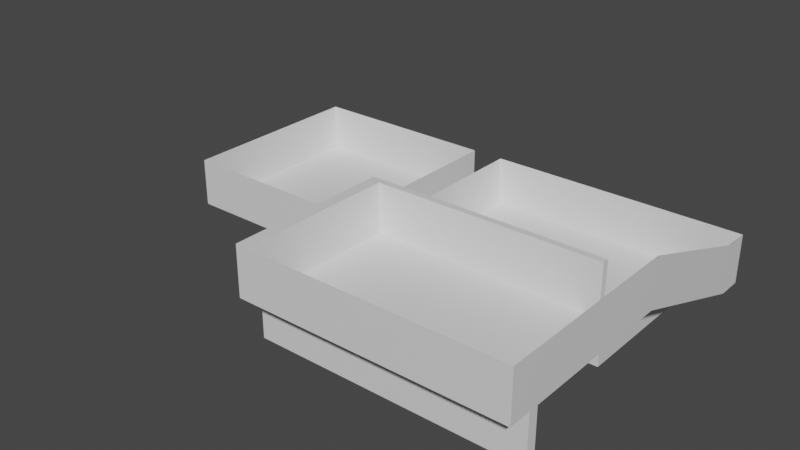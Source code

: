 # Source: Playground.blend  (saved by Blender 2.90.8; exported with 4.5.12 LTS)
import bpy
from mathutils import Matrix  # noqa: F401  (used for matrix-valued properties, if any)

bpy.ops.wm.read_factory_settings(use_empty=True)
scene = bpy.context.scene
scene.name = 'Scene'

# ---- collections
col_collection = bpy.data.collections.new('Collection'); scene.collection.children.link(col_collection)

# ---- materials (node trees are filled in below, after node groups)
mat_playground = bpy.data.materials.new('Playground')
mat_playground.alpha_threshold = 0.0
mat_playground.use_transparent_shadow = False
mat_playground.line_color = (0.0, 0.0, 0.0, 1.0)

# ---- material node trees
mat_playground.use_nodes = True; mat_playground.node_tree.nodes.clear()
_N = mat_playground.node_tree.nodes; _L = mat_playground.node_tree.links
n0 = _N.new('ShaderNodeOutputMaterial'); n0.name = 'Material Output'; n0.location = (300, 300)
n1 = _N.new('ShaderNodeBsdfPrincipled'); n1.name = 'Principled BSDF'; n1.location = (10, 300)
n1.distribution = 'GGX'
n1.subsurface_method = 'BURLEY'
n1.inputs[2].default_value = 0.4
n1.inputs[3].default_value = 1.45
n1.inputs[27].default_value = (0.0, 0.0, 0.0, 1.0)
n1.inputs[28].default_value = 1.0
_L.new(n1.outputs[0], n0.inputs[0])
n0.is_active_output = True

# ---- world
world_world = bpy.data.worlds.new('World'); scene.world = world_world
world_world.use_nodes = True; world_world.node_tree.nodes.clear()
_N = world_world.node_tree.nodes; _L = world_world.node_tree.links
n0 = _N.new('ShaderNodeOutputWorld'); n0.name = 'World Output'; n0.location = (300, 300)
n1 = _N.new('ShaderNodeBackground'); n1.name = 'Background'; n1.location = (10, 300)
n1.inputs[0].default_value = (0.05088, 0.05088, 0.05088, 1.0)
_L.new(n1.outputs[0], n0.inputs[0])
n0.is_active_output = True
world_world.color = (0.05088, 0.05088, 0.05088)
world_world.use_sun_shadow = False
world_world.sun_shadow_jitter_overblur = 0.0

# ---- meshes
me_cube = bpy.data.meshes.new('Cube')
me_cube.from_pydata([(1.0, 1.0, -0.8333), (1.0, -1.0, -0.8333), (-1.0, 1.0, -0.8333), (-1.0, -1.0, -0.8333), (1.333, 1.0, -0.8333), (1.333, -1.0, -0.8333), (1.0, -0.7, -0.8333), (-1.0, -0.7, -0.8333), (1.333, -0.7, -0.8333), (4.0, 1.0, -0.8333), (3.733, 1.0, -0.8333), (3.733, -0.7, -0.8333), (4.0, -2.333, -0.3333), (3.733, -1.0, -0.8333), (1.333, 0.745, -0.8333), (4.0, 0.745, -0.8333), (3.733, 0.745, -0.8333), (4.0, -0.7, -0.3333), (3.733, -0.7, -0.3333), (4.0, -1.0, -0.3333), (3.733, -1.0, -0.3333), (1.333, -1.0, -0.3333), (3.733, -2.333, -0.3333), (3.733, -1.0, -0.3333), (1.333, -2.333, -0.3333), (3.733, -2.333, -0.3333), (4.0, -2.333, -0.8333), (3.733, -2.333, -0.8333), (1.333, -2.333, -0.8333), (3.733, -2.333, -0.8333), (4.0, -2.433, -0.8333), (3.733, -2.433, -0.8333), (1.333, -2.433, -0.8333), (3.733, -2.433, -0.8333), (4.0, -2.433, -0.3333), (3.733, -2.433, -0.3333), (1.333, -2.433, -0.3333), (3.733, -2.433, -0.3333), (4.0, -2.667, -0.3333), (3.733, -2.667, -0.3333), (1.333, -2.667, -0.3333), (3.733, -2.667, -0.3333), (1.0, 1.0, -0.3333), (1.0, -1.0, -0.3333), (-1.0, 1.0, -0.3333), (-1.0, -1.0, -0.3333), (1.333, 1.0, -0.3333), (1.0, -0.7, -0.3333), (-1.0, -0.7, -0.3333), (1.333, -0.7, -0.3333), (4.0, 1.0, -0.3333), (3.733, 1.0, -0.3333), (4.0, -2.333, 0.1667), (1.333, 0.745, -0.3333), (4.0, 0.745, -0.3333), (4.0, -0.7, 0.1667), (4.0, -1.0, 0.1667), (1.333, -1.0, 0.1667), (1.333, -2.333, 0.1667), (4.0, -2.433, 0.1667), (1.333, -2.433, 0.1667), (4.0, -2.667, 0.1667), (3.733, -2.667, 0.1667), (1.333, -2.667, 0.1667), (3.733, -2.667, 0.1667), (3.733, -1.0, 0.1667), (1.333, -1.067, -0.3333), (3.733, -1.067, -0.3333), (1.333, -1.067, 0.1667), (3.733, -1.067, 0.1667), (1.453, -2.333, -0.3333), (1.453, -2.333, -0.8333), (1.453, -2.433, -0.8333), (1.453, -2.433, -0.3333), (1.453, -2.667, -0.3333), (1.453, -2.667, 0.1667), (1.453, -1.067, -0.3333), (1.453, -2.333, 0.1667), (1.453, -2.433, 0.1667), (1.453, -1.067, 0.1667)], [], [(6, 7, 3, 1), (6, 1, 5, 8), (0, 2, 7, 6), (16, 18, 17, 15), (70, 71, 29, 25), (11, 8, 5, 13), (18, 20, 19, 17), (20, 22, 12, 19), (14, 8, 11, 16), (4, 14, 16, 10), (10, 16, 15, 9), (11, 18, 16), (76, 70, 25, 67), (18, 11, 13, 20), (5, 21, 23, 13), (22, 27, 26, 12), (71, 72, 33, 29), (27, 31, 30, 26), (72, 73, 37, 33), (31, 35, 34, 30), (73, 74, 41, 37), (35, 39, 38, 34), (32, 28, 24, 36), (12, 26, 30, 34), (34, 59, 52, 12), (39, 62, 61, 38), (66, 24, 58, 68), (0, 6, 47, 42), (74, 75, 64, 41), (14, 4, 46, 53), (3, 7, 48, 45), (36, 40, 63, 60), (9, 15, 54, 50), (1, 3, 45, 43), (4, 10, 51, 46), (8, 14, 53, 49), (6, 8, 49, 47), (7, 2, 44, 48), (19, 56, 55, 17), (38, 61, 59, 34), (2, 0, 42, 44), (10, 9, 50, 51), (36, 60, 58, 24), (12, 52, 56, 19), (1, 43, 21, 5), (17, 55, 54, 15), (57, 65, 23, 21), (21, 66, 68, 57), (21, 23, 67, 76, 66), (40, 74, 75, 63), (36, 73, 74, 40), (32, 36, 73, 72), (28, 32, 72, 71), (66, 76, 70, 24), (24, 28, 71, 70), (70, 76, 79, 77), (78, 73, 70, 77), (75, 74, 73, 78), (76, 67, 69, 79), (65, 69, 67, 23), (57, 79, 69, 65), (57, 68, 58, 60, 63, 75, 78, 77, 79)])
_uv = me_cube.uv_layers.new(name='UVMap')
_uv.uv.foreach_set('vector', [0.2257, 0.4206, 0.2257, 0.7009, 0.1845, 0.7009, 0.1845, 0.4206, 0.2257, 0.4206, 0.1845, 0.4206, 0.1845, 0.3738, 0.2257, 0.3738, 0.4594, 0.4206, 0.4594, 0.7009, 0.2257, 0.7009, 0.2257, 0.4206, 0.4243, 0.03738, 0.2245, 0.03738, 0.2245, 0.0, 0.4243, 0.0, 0.5281, 0.9832, 0.4594, 0.9832, 0.4594, 0.6636, 0.5281, 0.6636, 0.2257, 0.03738, 0.2257, 0.3738, 0.1845, 0.3738, 0.1845, 0.03738, 0.2245, 0.03738, 0.1832, 0.03738, 0.1832, 0.0, 0.2245, 0.0, 0.1832, 0.03738, 0.0, 0.03738, 0.0, 3.342e-08, 0.1832, 0.0, 0.4243, 0.3738, 0.2257, 0.3738, 0.2257, 0.03738, 0.4243, 0.03738, 0.4594, 0.3738, 0.4243, 0.3738, 0.4243, 0.03738, 0.4594, 0.03738, 0.4594, 0.03738, 0.4243, 0.03738, 0.4243, 0.0, 0.4594, 0.0, 0.2062, 0.9035, 0.1375, 0.9035, 0.2062, 0.7009, 0.9083, 0.9925, 0.7343, 0.9925, 0.7343, 0.6729, 0.9083, 0.6729, 0.1375, 0.9035, 0.2062, 0.9035, 0.2062, 0.9456, 0.1375, 0.9456, 0.5968, 0.3364, 0.5281, 0.3364, 0.5281, 0.0, 0.5968, 0.0, 0.6335, 0.8505, 0.6335, 0.9206, 0.5968, 0.9206, 0.5968, 0.8505, 1.0, 0.6561, 0.9863, 0.6561, 0.9863, 0.3364, 1.0, 0.3364, 0.7123, 0.8505, 0.726, 0.8505, 0.726, 0.8879, 0.7123, 0.8879, 0.8946, 0.3196, 0.8259, 0.3196, 0.8259, 0.0, 0.8946, 0.0, 0.4124, 0.9112, 0.4124, 0.8411, 0.449, 0.8411, 0.449, 0.9112, 0.9954, 0.3196, 0.9633, 0.3196, 0.9633, 0.0, 0.9954, 0.0, 0.6335, 0.8505, 0.6655, 0.8505, 0.6655, 0.8879, 0.6335, 0.8879, 0.6958, 0.9206, 0.682, 0.9206, 0.682, 0.8505, 0.6958, 0.8505, 0.6655, 0.8037, 0.7343, 0.8037, 0.7343, 0.8178, 0.6655, 0.8178, 0.6655, 0.8178, 0.5968, 0.8178, 0.5968, 0.8037, 0.6655, 0.8037, 0.4124, 0.8411, 0.4124, 0.771, 0.449, 0.771, 0.449, 0.8411, 0.4124, 0.7103, 0.4124, 0.8879, 0.3436, 0.8879, 0.3436, 0.7103, 0.2749, 0.7009, 0.2749, 0.9393, 0.2062, 0.9393, 0.2062, 0.7009, 0.9633, 0.3196, 0.8946, 0.3196, 0.8946, 0.0, 0.9633, 0.0, 0.2749, 0.7367, 0.2749, 0.7009, 0.3436, 0.7009, 0.3436, 0.7367, 0.06873, 0.7009, 0.06873, 0.743, 8.193e-09, 0.743, 0.0, 0.7009, 0.4124, 0.9019, 0.4124, 0.9346, 0.3436, 0.9346, 0.3436, 0.9019, 0.7343, 0.3364, 0.7343, 0.3722, 0.6655, 0.3722, 0.6655, 0.3364, 0.5968, 0.3832, 0.5968, 0.6636, 0.5281, 0.6636, 0.5281, 0.3832, 0.9175, 0.7103, 0.9175, 0.3738, 0.9863, 0.3738, 0.9863, 0.7103, 0.2749, 0.9393, 0.2749, 0.7367, 0.3436, 0.7367, 0.3436, 0.9393, 0.4582, 0.771, 0.4124, 0.771, 0.4124, 0.7009, 0.4582, 0.7009, 0.06873, 0.743, 0.06873, 0.9813, 7.783e-08, 0.9813, 8.193e-09, 0.743, 0.6655, 0.6168, 0.5968, 0.6168, 0.5968, 0.5748, 0.6655, 0.5748, 0.6655, 0.8505, 0.5968, 0.8505, 0.5968, 0.8178, 0.6655, 0.8178, 0.06873, 0.9813, 0.06873, 0.7009, 0.1375, 0.7009, 0.1375, 0.9813, 0.9175, 0.3738, 0.9175, 0.3364, 0.9863, 0.3364, 0.9863, 0.3738, 0.4124, 0.9019, 0.3436, 0.9019, 0.3436, 0.8879, 0.4124, 0.8879, 0.6655, 0.8037, 0.5968, 0.8037, 0.5968, 0.6168, 0.6655, 0.6168, 0.5968, 0.3832, 0.5281, 0.3832, 0.5281, 0.3364, 0.5968, 0.3364, 0.6655, 0.5748, 0.5968, 0.5748, 0.6655, 0.3722, 0.7343, 0.3722, 0.4594, 0.3364, 0.4594, 0.0, 0.5281, 0.0, 0.5281, 0.3364, 0.4124, 0.7009, 0.4124, 0.7103, 0.3436, 0.7103, 0.3436, 0.7009, 0.7343, 0.6729, 0.7343, 0.3364, 0.7434, 0.3364, 0.7434, 0.6561, 0.7434, 0.6729, 0.682, 0.9206, 0.6655, 0.9206, 0.6655, 0.8505, 0.682, 0.8505, 0.6958, 0.8505, 0.7123, 0.8505, 0.7123, 0.8832, 0.6958, 0.8832, 0.8946, 0.3364, 0.8259, 0.3364, 0.8259, 0.3196, 0.8946, 0.3196, 1.0, 0.6729, 0.9863, 0.6729, 0.9863, 0.6561, 1.0, 0.6561, 0.7434, 0.6729, 0.7434, 0.6561, 0.9175, 0.6561, 0.9175, 0.6729, 0.5281, 1.0, 0.4594, 1.0, 0.4594, 0.9832, 0.5281, 0.9832, 0.9863, 0.757, 0.9863, 0.9346, 0.9175, 0.9346, 0.9175, 0.757, 0.9175, 0.743, 0.9863, 0.743, 0.9863, 0.757, 0.9175, 0.757, 0.9175, 0.7103, 0.9863, 0.7103, 0.9863, 0.743, 0.9175, 0.743, 0.5281, 0.9832, 0.5281, 0.6636, 0.5968, 0.6636, 0.5968, 0.9832, 0.449, 0.771, 0.4582, 0.771, 0.4582, 0.8411, 0.449, 0.8411, 0.8259, 0.3364, 0.8167, 0.3196, 0.8167, 0.0, 0.8259, 0.0, 0.8259, 0.3364, 0.8167, 0.3364, 0.6426, 0.3364, 0.6289, 0.3364, 0.5968, 0.3364, 0.5968, 0.3196, 0.6289, 0.3196, 0.6426, 0.3196, 0.8167, 0.3196])
me_cube.materials.append(mat_playground)
me_cube.use_remesh_preserve_volume = False
me_cube.use_remesh_preserve_attributes = False
me_cube.use_mirror_vertex_groups = False
me_cube.update()

# ---- objects
ob_mesh = bpy.data.objects.new('Mesh', me_cube)
ob_playground = bpy.data.objects.new('Playground', None)

# ---- transforms, parenting, visibility, modifiers, constraints
ob_mesh.parent = ob_playground
ob_mesh.location = (-60.59, 19.77, 25.0)
ob_mesh.scale = (30.0, 30.0, 30.0)
ob_mesh.lock_rotations_4d = False
ob_mesh.empty_display_type = 'ARROWS'
ob_mesh.lineart.crease_threshold = 0.0
ob_playground.location = (0.0, 0.0, 0.0)
ob_playground.lineart.crease_threshold = 0.0

# ---- collection membership
col_collection.objects.link(ob_mesh)
col_collection.objects.link(ob_playground)

# ---- scene / render settings (as saved in the file)
scene.frame_start = 1; scene.frame_end = 250; scene.frame_set(1)
scene.render.engine = 'BLENDER_EEVEE_NEXT'
scene.cycles.use_denoising = False
scene.cycles.samples = 128
scene.cycles.sampling_pattern = 'TABULATED_SOBOL'
scene.cycles.use_adaptive_sampling = False
scene.cycles.use_light_tree = False
scene.view_settings.view_transform = 'Filmic'
bpy.context.view_layer.update()

# ---- added for rendering (the .blend has no active camera and no usable light): camera, sun
cam_auto = bpy.data.cameras.new('AutoCamera')
cam_auto.lens = 50.0
cam_auto.sensor_width = 36.0
cam_auto.clip_end = 3059.4
ob_auto_camera = bpy.data.objects.new('AutoCamera', cam_auto)
scene.collection.objects.link(ob_auto_camera)
ob_auto_camera.location = (158.736, -214.425, 154.462)
ob_auto_camera.rotation_euler = (1.09748, -7.21219e-08, 0.694738)
scene.camera = ob_auto_camera
light_auto_sun = bpy.data.lights.new('AutoSun', 'SUN')
light_auto_sun.energy = 3.0
light_auto_sun.angle = 0.0523599
ob_auto_sun = bpy.data.objects.new('AutoSun', light_auto_sun)
scene.collection.objects.link(ob_auto_sun)
ob_auto_sun.rotation_euler = (0.872665, 0.174533, 0.523599)
bpy.context.view_layer.update()
